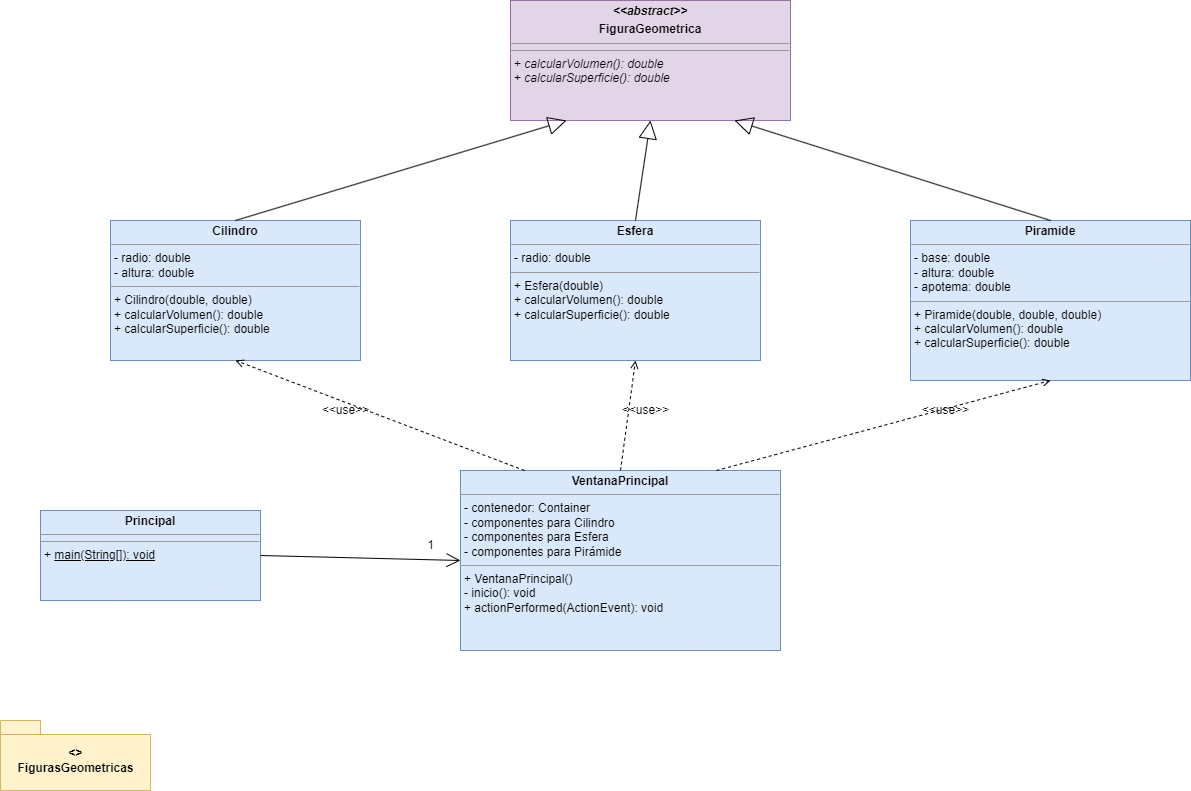

The diagram above was exported from draw.io. Its source (the exported page's mxGraphModel, read from the mxfile embedded in the PNG):
<mxGraphModel dx="1562" dy="829" grid="1" gridSize="10" guides="1" tooltips="1" connect="1" arrows="1" fold="1" page="1" pageScale="1" pageWidth="1400" pageHeight="900" math="0" shadow="0">
  <root>
    <mxCell id="0" />
    <mxCell id="1" parent="0" />
    <mxCell id="clase-figura" parent="1" style="verticalAlign=top;align=left;overflow=fill;fontSize=12;fontFamily=Helvetica;html=1;fillColor=#e1d5e7;strokeColor=#9673a6;" value="&lt;p style=&quot;margin:0px;margin-top:4px;text-align:center;&quot;&gt;&lt;b&gt;&lt;i&gt;&amp;lt;&amp;lt;abstract&amp;gt;&amp;gt;&lt;/i&gt;&lt;/b&gt;&lt;/p&gt;&lt;p style=&quot;margin:0px;margin-top:4px;text-align:center;&quot;&gt;&lt;b&gt;FiguraGeometrica&lt;/b&gt;&lt;/p&gt;&lt;hr size=&quot;1&quot;&gt;&lt;p style=&quot;margin:0px;margin-left:4px;&quot;&gt;&lt;/p&gt;&lt;hr size=&quot;1&quot;&gt;&lt;p style=&quot;margin:0px;margin-left:4px;&quot;&gt;+ &lt;i&gt;calcularVolumen(): double&lt;/i&gt;&lt;/p&gt;&lt;p style=&quot;margin:0px;margin-left:4px;&quot;&gt;+ &lt;i&gt;calcularSuperficie(): double&lt;/i&gt;&lt;/p&gt;" vertex="1">
      <mxGeometry height="120" width="280" x="550" y="80" as="geometry" />
    </mxCell>
    <mxCell id="clase-cilindro" parent="1" style="verticalAlign=top;align=left;overflow=fill;fontSize=12;fontFamily=Helvetica;html=1;fillColor=#dae8fc;strokeColor=#6c8ebf;" value="&lt;p style=&quot;margin:0px;margin-top:4px;text-align:center;&quot;&gt;&lt;b&gt;Cilindro&lt;/b&gt;&lt;/p&gt;&lt;hr size=&quot;1&quot;&gt;&lt;p style=&quot;margin:0px;margin-left:4px;&quot;&gt;- radio: double&lt;/p&gt;&lt;p style=&quot;margin:0px;margin-left:4px;&quot;&gt;- altura: double&lt;/p&gt;&lt;hr size=&quot;1&quot;&gt;&lt;p style=&quot;margin:0px;margin-left:4px;&quot;&gt;+ Cilindro(double, double)&lt;/p&gt;&lt;p style=&quot;margin:0px;margin-left:4px;&quot;&gt;+ calcularVolumen(): double&lt;/p&gt;&lt;p style=&quot;margin:0px;margin-left:4px;&quot;&gt;+ calcularSuperficie(): double&lt;/p&gt;" vertex="1">
      <mxGeometry height="140" width="250" x="150" y="300" as="geometry" />
    </mxCell>
    <mxCell id="clase-esfera" parent="1" style="verticalAlign=top;align=left;overflow=fill;fontSize=12;fontFamily=Helvetica;html=1;fillColor=#dae8fc;strokeColor=#6c8ebf;" value="&lt;p style=&quot;margin:0px;margin-top:4px;text-align:center;&quot;&gt;&lt;b&gt;Esfera&lt;/b&gt;&lt;/p&gt;&lt;hr size=&quot;1&quot;&gt;&lt;p style=&quot;margin:0px;margin-left:4px;&quot;&gt;- radio: double&lt;/p&gt;&lt;hr size=&quot;1&quot;&gt;&lt;p style=&quot;margin:0px;margin-left:4px;&quot;&gt;+ Esfera(double)&lt;/p&gt;&lt;p style=&quot;margin:0px;margin-left:4px;&quot;&gt;+ calcularVolumen(): double&lt;/p&gt;&lt;p style=&quot;margin:0px;margin-left:4px;&quot;&gt;+ calcularSuperficie(): double&lt;/p&gt;" vertex="1">
      <mxGeometry height="140" width="250" x="550" y="300" as="geometry" />
    </mxCell>
    <mxCell id="clase-piramide" parent="1" style="verticalAlign=top;align=left;overflow=fill;fontSize=12;fontFamily=Helvetica;html=1;fillColor=#dae8fc;strokeColor=#6c8ebf;" value="&lt;p style=&quot;margin:0px;margin-top:4px;text-align:center;&quot;&gt;&lt;b&gt;Piramide&lt;/b&gt;&lt;/p&gt;&lt;hr size=&quot;1&quot;&gt;&lt;p style=&quot;margin:0px;margin-left:4px;&quot;&gt;- base: double&lt;/p&gt;&lt;p style=&quot;margin:0px;margin-left:4px;&quot;&gt;- altura: double&lt;/p&gt;&lt;p style=&quot;margin:0px;margin-left:4px;&quot;&gt;- apotema: double&lt;/p&gt;&lt;hr size=&quot;1&quot;&gt;&lt;p style=&quot;margin:0px;margin-left:4px;&quot;&gt;+ Piramide(double, double, double)&lt;/p&gt;&lt;p style=&quot;margin:0px;margin-left:4px;&quot;&gt;+ calcularVolumen(): double&lt;/p&gt;&lt;p style=&quot;margin:0px;margin-left:4px;&quot;&gt;+ calcularSuperficie(): double&lt;/p&gt;" vertex="1">
      <mxGeometry height="160" width="280" x="950" y="300" as="geometry" />
    </mxCell>
    <mxCell id="clase-ventana" parent="1" style="verticalAlign=top;align=left;overflow=fill;fontSize=12;fontFamily=Helvetica;html=1;fillColor=#dae8fc;strokeColor=#6c8ebf;" value="&lt;p style=&quot;margin:0px;margin-top:4px;text-align:center;&quot;&gt;&lt;b&gt;VentanaPrincipal&lt;/b&gt;&lt;/p&gt;&lt;hr size=&quot;1&quot;&gt;&lt;p style=&quot;margin:0px;margin-left:4px;&quot;&gt;- contenedor: Container&lt;/p&gt;&lt;p style=&quot;margin:0px;margin-left:4px;&quot;&gt;- componentes para Cilindro&lt;/p&gt;&lt;p style=&quot;margin:0px;margin-left:4px;&quot;&gt;- componentes para Esfera&lt;/p&gt;&lt;p style=&quot;margin:0px;margin-left:4px;&quot;&gt;- componentes para Pirámide&lt;/p&gt;&lt;hr size=&quot;1&quot;&gt;&lt;p style=&quot;margin:0px;margin-left:4px;&quot;&gt;+ VentanaPrincipal()&lt;/p&gt;&lt;p style=&quot;margin:0px;margin-left:4px;&quot;&gt;- inicio(): void&lt;/p&gt;&lt;p style=&quot;margin:0px;margin-left:4px;&quot;&gt;+ actionPerformed(ActionEvent): void&lt;/p&gt;" vertex="1">
      <mxGeometry height="180" width="320" x="500" y="550" as="geometry" />
    </mxCell>
    <mxCell id="clase-principal" parent="1" style="verticalAlign=top;align=left;overflow=fill;fontSize=12;fontFamily=Helvetica;html=1;fillColor=#dae8fc;strokeColor=#6c8ebf;" value="&lt;p style=&quot;margin:0px;margin-top:4px;text-align:center;&quot;&gt;&lt;b&gt;Principal&lt;/b&gt;&lt;/p&gt;&lt;hr size=&quot;1&quot;&gt;&lt;p style=&quot;margin:0px;margin-left:4px;&quot;&gt;&lt;/p&gt;&lt;hr size=&quot;1&quot;&gt;&lt;p style=&quot;margin:0px;margin-left:4px;&quot;&gt;+ &lt;u&gt;main(String[]): void&lt;/u&gt;&lt;/p&gt;" vertex="1">
      <mxGeometry height="90" width="220" x="80" y="590" as="geometry" />
    </mxCell>
    <mxCell id="herencia1" edge="1" parent="1" source="clase-cilindro" style="endArrow=block;endSize=16;endFill=0;html=1;exitX=0.5;exitY=0;exitDx=0;exitDy=0;entryX=0.2;entryY=1;entryDx=0;entryDy=0;" target="clase-figura" value="">
      <mxGeometry relative="1" width="160" as="geometry">
        <mxPoint x="275" y="300" as="sourcePoint" />
        <mxPoint x="606" y="200" as="targetPoint" />
      </mxGeometry>
    </mxCell>
    <mxCell id="herencia2" edge="1" parent="1" source="clase-esfera" style="endArrow=block;endSize=16;endFill=0;html=1;exitX=0.5;exitY=0;exitDx=0;exitDy=0;entryX=0.5;entryY=1;entryDx=0;entryDy=0;" target="clase-figura" value="">
      <mxGeometry relative="1" width="160" as="geometry">
        <mxPoint x="675" y="300" as="sourcePoint" />
        <mxPoint x="690" y="200" as="targetPoint" />
      </mxGeometry>
    </mxCell>
    <mxCell id="herencia3" edge="1" parent="1" source="clase-piramide" style="endArrow=block;endSize=16;endFill=0;html=1;exitX=0.5;exitY=0;exitDx=0;exitDy=0;entryX=0.8;entryY=1;entryDx=0;entryDy=0;" target="clase-figura" value="">
      <mxGeometry relative="1" width="160" as="geometry">
        <mxPoint x="1090" y="300" as="sourcePoint" />
        <mxPoint x="774" y="200" as="targetPoint" />
      </mxGeometry>
    </mxCell>
    <mxCell id="asociacion1" edge="1" parent="1" source="clase-principal" style="endArrow=open;endFill=0;endSize=12;html=1;exitX=1;exitY=0.5;exitDx=0;exitDy=0;entryX=0;entryY=0.5;entryDx=0;entryDy=0;" target="clase-ventana" value="">
      <mxGeometry relative="1" width="160" as="geometry">
        <mxPoint x="300" y="635" as="sourcePoint" />
        <mxPoint x="500" y="635" as="targetPoint" />
      </mxGeometry>
    </mxCell>
    <mxCell id="asociacion1-label" parent="1" style="text;html=1;align=center;verticalAlign=middle;resizable=0;points=[];autosize=1;" value="1" vertex="1">
      <mxGeometry height="20" width="20" x="460" y="615" as="geometry" />
    </mxCell>
    <mxCell id="dependencia1" edge="1" parent="1" source="clase-ventana" style="endArrow=open;endFill=0;dashed=1;html=1;exitX=0.2;exitY=0;exitDx=0;exitDy=0;entryX=0.5;entryY=1;entryDx=0;entryDy=0;" target="clase-cilindro" value="">
      <mxGeometry relative="1" width="160" as="geometry">
        <mxPoint x="564" y="550" as="sourcePoint" />
        <mxPoint x="275" y="440" as="targetPoint" />
      </mxGeometry>
    </mxCell>
    <mxCell id="dependencia1-label" parent="1" style="text;html=1;align=center;verticalAlign=middle;resizable=0;points=[];autosize=1;" value="&amp;lt;&amp;lt;use&amp;gt;&amp;gt;" vertex="1">
      <mxGeometry height="20" width="70" x="350" y="480" as="geometry" />
    </mxCell>
    <mxCell id="dependencia2" edge="1" parent="1" source="clase-ventana" style="endArrow=open;endFill=0;dashed=1;html=1;exitX=0.5;exitY=0;exitDx=0;exitDy=0;entryX=0.5;entryY=1;entryDx=0;entryDy=0;" target="clase-esfera" value="">
      <mxGeometry relative="1" width="160" as="geometry">
        <mxPoint x="660" y="550" as="sourcePoint" />
        <mxPoint x="675" y="440" as="targetPoint" />
      </mxGeometry>
    </mxCell>
    <mxCell id="dependencia2-label" parent="1" style="text;html=1;align=center;verticalAlign=middle;resizable=0;points=[];autosize=1;" value="&amp;lt;&amp;lt;use&amp;gt;&amp;gt;" vertex="1">
      <mxGeometry height="20" width="70" x="650" y="480" as="geometry" />
    </mxCell>
    <mxCell id="dependencia3" edge="1" parent="1" source="clase-ventana" style="endArrow=open;endFill=0;dashed=1;html=1;exitX=0.8;exitY=0;exitDx=0;exitDy=0;entryX=0.5;entryY=1;entryDx=0;entryDy=0;" target="clase-piramide" value="">
      <mxGeometry relative="1" width="160" as="geometry">
        <mxPoint x="756" y="550" as="sourcePoint" />
        <mxPoint x="1090" y="460" as="targetPoint" />
      </mxGeometry>
    </mxCell>
    <mxCell id="dependencia3-label" parent="1" style="text;html=1;align=center;verticalAlign=middle;resizable=0;points=[];autosize=1;" value="&amp;lt;&amp;lt;use&amp;gt;&amp;gt;" vertex="1">
      <mxGeometry height="20" width="70" x="950" y="480" as="geometry" />
    </mxCell>
    <mxCell id="paquete" parent="1" style="shape=folder;fontStyle=1;spacingTop=10;tabWidth=40;tabHeight=14;tabPosition=left;html=1;fillColor=#fff2cc;strokeColor=#d6b656;" value="&lt;&lt;package&gt;&gt;&#10;FigurasGeometricas" vertex="1">
      <mxGeometry height="70" width="150" x="40" y="800" as="geometry" />
    </mxCell>
  </root>
</mxGraphModel>